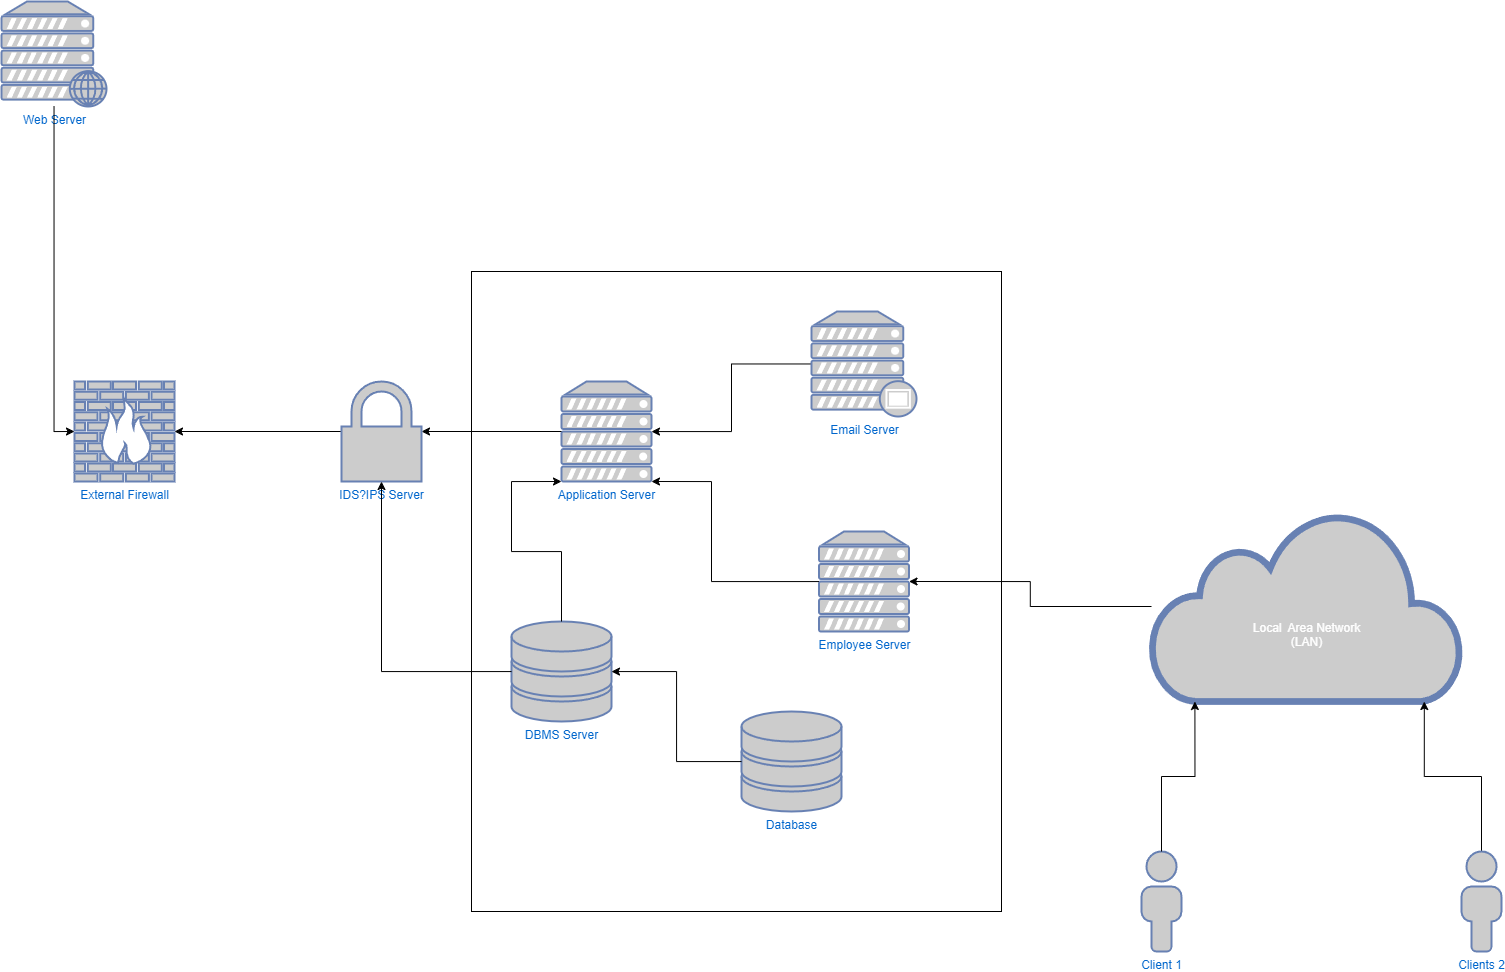

The diagram above was exported from draw.io. Its source (the exported page's mxGraphModel, read from the mxfile embedded in the PNG):
<mxGraphModel dx="1400" dy="755" grid="1" gridSize="10" guides="1" tooltips="1" connect="1" arrows="1" fold="1" page="1" pageScale="1" pageWidth="850" pageHeight="1100" math="0" shadow="0">
  <root>
    <mxCell id="0" />
    <mxCell id="1" parent="0" />
    <mxCell id="rV-drAXEm-zxPsYc3tE--1" value="Web Server" style="fontColor=#0066CC;verticalAlign=top;verticalLabelPosition=bottom;labelPosition=center;align=center;html=1;outlineConnect=0;fillColor=#CCCCCC;strokeColor=#6881B3;gradientColor=none;gradientDirection=north;strokeWidth=2;shape=mxgraph.networks.web_server;" vertex="1" parent="1">
      <mxGeometry x="70" y="60" width="105" height="105" as="geometry" />
    </mxCell>
    <mxCell id="rV-drAXEm-zxPsYc3tE--2" value="External Firewall" style="fontColor=#0066CC;verticalAlign=top;verticalLabelPosition=bottom;labelPosition=center;align=center;html=1;outlineConnect=0;fillColor=#CCCCCC;strokeColor=#6881B3;gradientColor=none;gradientDirection=north;strokeWidth=2;shape=mxgraph.networks.firewall;" vertex="1" parent="1">
      <mxGeometry x="143" y="440" width="100" height="100" as="geometry" />
    </mxCell>
    <mxCell id="rV-drAXEm-zxPsYc3tE--3" style="edgeStyle=orthogonalEdgeStyle;rounded=0;orthogonalLoop=1;jettySize=auto;html=1;entryX=0;entryY=0.5;entryDx=0;entryDy=0;entryPerimeter=0;" edge="1" parent="1" source="rV-drAXEm-zxPsYc3tE--1" target="rV-drAXEm-zxPsYc3tE--2">
      <mxGeometry relative="1" as="geometry" />
    </mxCell>
    <mxCell id="rV-drAXEm-zxPsYc3tE--4" value="" style="rounded=0;whiteSpace=wrap;html=1;" vertex="1" parent="1">
      <mxGeometry x="540" y="330" width="530" height="640" as="geometry" />
    </mxCell>
    <mxCell id="rV-drAXEm-zxPsYc3tE--7" style="edgeStyle=orthogonalEdgeStyle;rounded=0;orthogonalLoop=1;jettySize=auto;html=1;" edge="1" parent="1" source="rV-drAXEm-zxPsYc3tE--25" target="rV-drAXEm-zxPsYc3tE--2">
      <mxGeometry relative="1" as="geometry" />
    </mxCell>
    <mxCell id="rV-drAXEm-zxPsYc3tE--6" value="Application Server" style="fontColor=#0066CC;verticalAlign=top;verticalLabelPosition=bottom;labelPosition=center;align=center;html=1;outlineConnect=0;fillColor=#CCCCCC;strokeColor=#6881B3;gradientColor=none;gradientDirection=north;strokeWidth=2;shape=mxgraph.networks.server;" vertex="1" parent="1">
      <mxGeometry x="630" y="440" width="90" height="100" as="geometry" />
    </mxCell>
    <mxCell id="rV-drAXEm-zxPsYc3tE--14" style="edgeStyle=orthogonalEdgeStyle;rounded=0;orthogonalLoop=1;jettySize=auto;html=1;" edge="1" parent="1" source="rV-drAXEm-zxPsYc3tE--17" target="rV-drAXEm-zxPsYc3tE--6">
      <mxGeometry relative="1" as="geometry">
        <mxPoint x="970" y="327.55555555555543" as="sourcePoint" />
      </mxGeometry>
    </mxCell>
    <mxCell id="rV-drAXEm-zxPsYc3tE--11" value="Employee Server" style="fontColor=#0066CC;verticalAlign=top;verticalLabelPosition=bottom;labelPosition=center;align=center;html=1;outlineConnect=0;fillColor=#CCCCCC;strokeColor=#6881B3;gradientColor=none;gradientDirection=north;strokeWidth=2;shape=mxgraph.networks.server;" vertex="1" parent="1">
      <mxGeometry x="887.5" y="590" width="90" height="100" as="geometry" />
    </mxCell>
    <mxCell id="rV-drAXEm-zxPsYc3tE--12" value="&lt;br&gt;&lt;br&gt;&lt;br&gt;&lt;br&gt;Local&amp;nbsp; Area Network&lt;br&gt;(LAN)" style="html=1;outlineConnect=0;fillColor=#CCCCCC;strokeColor=#6881B3;gradientColor=none;gradientDirection=north;strokeWidth=2;shape=mxgraph.networks.cloud;fontColor=#ffffff;" vertex="1" parent="1">
      <mxGeometry x="1220" y="570" width="310" height="190" as="geometry" />
    </mxCell>
    <mxCell id="rV-drAXEm-zxPsYc3tE--17" value="Email Server" style="fontColor=#0066CC;verticalAlign=top;verticalLabelPosition=bottom;labelPosition=center;align=center;html=1;outlineConnect=0;fillColor=#CCCCCC;strokeColor=#6881B3;gradientColor=none;gradientDirection=north;strokeWidth=2;shape=mxgraph.networks.proxy_server;" vertex="1" parent="1">
      <mxGeometry x="880" y="370" width="105" height="105" as="geometry" />
    </mxCell>
    <mxCell id="rV-drAXEm-zxPsYc3tE--21" style="edgeStyle=orthogonalEdgeStyle;rounded=0;orthogonalLoop=1;jettySize=auto;html=1;entryX=0.88;entryY=1;entryDx=0;entryDy=0;entryPerimeter=0;" edge="1" parent="1" source="rV-drAXEm-zxPsYc3tE--18" target="rV-drAXEm-zxPsYc3tE--12">
      <mxGeometry relative="1" as="geometry" />
    </mxCell>
    <mxCell id="rV-drAXEm-zxPsYc3tE--18" value="Clients 2" style="fontColor=#0066CC;verticalAlign=top;verticalLabelPosition=bottom;labelPosition=center;align=center;html=1;outlineConnect=0;fillColor=#CCCCCC;strokeColor=#6881B3;gradientColor=none;gradientDirection=north;strokeWidth=2;shape=mxgraph.networks.user_male;" vertex="1" parent="1">
      <mxGeometry x="1530" y="910" width="40" height="100" as="geometry" />
    </mxCell>
    <mxCell id="rV-drAXEm-zxPsYc3tE--23" style="edgeStyle=orthogonalEdgeStyle;rounded=0;orthogonalLoop=1;jettySize=auto;html=1;" edge="1" parent="1" source="rV-drAXEm-zxPsYc3tE--11">
      <mxGeometry relative="1" as="geometry">
        <mxPoint x="720" y="540" as="targetPoint" />
        <Array as="points">
          <mxPoint x="780" y="640" />
          <mxPoint x="780" y="540" />
        </Array>
      </mxGeometry>
    </mxCell>
    <mxCell id="rV-drAXEm-zxPsYc3tE--24" value="" style="edgeStyle=orthogonalEdgeStyle;rounded=0;orthogonalLoop=1;jettySize=auto;html=1;" edge="1" parent="1" source="rV-drAXEm-zxPsYc3tE--6" target="rV-drAXEm-zxPsYc3tE--25">
      <mxGeometry relative="1" as="geometry">
        <mxPoint x="620" y="495" as="sourcePoint" />
        <mxPoint x="390" y="495" as="targetPoint" />
      </mxGeometry>
    </mxCell>
    <mxCell id="rV-drAXEm-zxPsYc3tE--25" value="IDS?IPS Server" style="fontColor=#0066CC;verticalAlign=top;verticalLabelPosition=bottom;labelPosition=center;align=center;html=1;outlineConnect=0;fillColor=#CCCCCC;strokeColor=#6881B3;gradientColor=none;gradientDirection=north;strokeWidth=2;shape=mxgraph.networks.secured;" vertex="1" parent="1">
      <mxGeometry x="410" y="440" width="80" height="100" as="geometry" />
    </mxCell>
    <mxCell id="rV-drAXEm-zxPsYc3tE--27" value="Client 1" style="fontColor=#0066CC;verticalAlign=top;verticalLabelPosition=bottom;labelPosition=center;align=center;html=1;outlineConnect=0;fillColor=#CCCCCC;strokeColor=#6881B3;gradientColor=none;gradientDirection=north;strokeWidth=2;shape=mxgraph.networks.user_male;" vertex="1" parent="1">
      <mxGeometry x="1210" y="910" width="40" height="100" as="geometry" />
    </mxCell>
    <mxCell id="rV-drAXEm-zxPsYc3tE--31" style="edgeStyle=orthogonalEdgeStyle;rounded=0;orthogonalLoop=1;jettySize=auto;html=1;entryX=0.14;entryY=1;entryDx=0;entryDy=0;entryPerimeter=0;" edge="1" parent="1" source="rV-drAXEm-zxPsYc3tE--27" target="rV-drAXEm-zxPsYc3tE--12">
      <mxGeometry relative="1" as="geometry" />
    </mxCell>
    <mxCell id="rV-drAXEm-zxPsYc3tE--32" style="edgeStyle=orthogonalEdgeStyle;rounded=0;orthogonalLoop=1;jettySize=auto;html=1;entryX=1;entryY=0.5;entryDx=0;entryDy=0;entryPerimeter=0;" edge="1" parent="1" source="rV-drAXEm-zxPsYc3tE--12" target="rV-drAXEm-zxPsYc3tE--11">
      <mxGeometry relative="1" as="geometry" />
    </mxCell>
    <mxCell id="rV-drAXEm-zxPsYc3tE--33" value="DBMS Server" style="fontColor=#0066CC;verticalAlign=top;verticalLabelPosition=bottom;labelPosition=center;align=center;html=1;outlineConnect=0;fillColor=#CCCCCC;strokeColor=#6881B3;gradientColor=none;gradientDirection=north;strokeWidth=2;shape=mxgraph.networks.storage;" vertex="1" parent="1">
      <mxGeometry x="580" y="680" width="100" height="100" as="geometry" />
    </mxCell>
    <mxCell id="rV-drAXEm-zxPsYc3tE--34" style="edgeStyle=orthogonalEdgeStyle;rounded=0;orthogonalLoop=1;jettySize=auto;html=1;entryX=0;entryY=1;entryDx=0;entryDy=0;entryPerimeter=0;" edge="1" parent="1" source="rV-drAXEm-zxPsYc3tE--33" target="rV-drAXEm-zxPsYc3tE--6">
      <mxGeometry relative="1" as="geometry">
        <Array as="points">
          <mxPoint x="630" y="610" />
          <mxPoint x="580" y="610" />
          <mxPoint x="580" y="540" />
        </Array>
      </mxGeometry>
    </mxCell>
    <mxCell id="rV-drAXEm-zxPsYc3tE--35" style="edgeStyle=orthogonalEdgeStyle;rounded=0;orthogonalLoop=1;jettySize=auto;html=1;entryX=0.5;entryY=1;entryDx=0;entryDy=0;entryPerimeter=0;" edge="1" parent="1" source="rV-drAXEm-zxPsYc3tE--33" target="rV-drAXEm-zxPsYc3tE--25">
      <mxGeometry relative="1" as="geometry" />
    </mxCell>
    <mxCell id="rV-drAXEm-zxPsYc3tE--36" value="Database" style="fontColor=#0066CC;verticalAlign=top;verticalLabelPosition=bottom;labelPosition=center;align=center;html=1;outlineConnect=0;fillColor=#CCCCCC;strokeColor=#6881B3;gradientColor=none;gradientDirection=north;strokeWidth=2;shape=mxgraph.networks.storage;" vertex="1" parent="1">
      <mxGeometry x="810" y="770" width="100" height="100" as="geometry" />
    </mxCell>
    <mxCell id="rV-drAXEm-zxPsYc3tE--37" style="edgeStyle=orthogonalEdgeStyle;rounded=0;orthogonalLoop=1;jettySize=auto;html=1;" edge="1" parent="1" source="rV-drAXEm-zxPsYc3tE--36" target="rV-drAXEm-zxPsYc3tE--33">
      <mxGeometry relative="1" as="geometry" />
    </mxCell>
  </root>
</mxGraphModel>